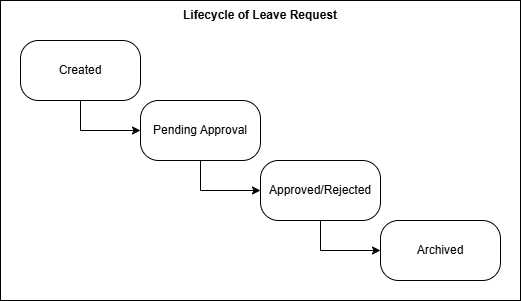

The diagram above was exported from draw.io. Its source (the exported page's mxGraphModel, read from the mxfile embedded in the PNG):
<mxGraphModel dx="897" dy="496" grid="1" gridSize="10" guides="1" tooltips="1" connect="1" arrows="1" fold="1" page="1" pageScale="1" pageWidth="850" pageHeight="1100" math="0" shadow="0">
  <root>
    <mxCell id="0" />
    <mxCell id="1" parent="0" />
    <mxCell id="VtWCjaR6JeQOsjNNV_SR-1" value="" style="rounded=0;whiteSpace=wrap;html=1;" vertex="1" parent="1">
      <mxGeometry x="200" y="80" width="520" height="300" as="geometry" />
    </mxCell>
    <mxCell id="VtWCjaR6JeQOsjNNV_SR-6" style="edgeStyle=orthogonalEdgeStyle;rounded=0;orthogonalLoop=1;jettySize=auto;html=1;entryX=0;entryY=0.5;entryDx=0;entryDy=0;" edge="1" parent="1" source="VtWCjaR6JeQOsjNNV_SR-2" target="VtWCjaR6JeQOsjNNV_SR-3">
      <mxGeometry relative="1" as="geometry" />
    </mxCell>
    <mxCell id="VtWCjaR6JeQOsjNNV_SR-2" value="Created" style="rounded=1;whiteSpace=wrap;html=1;arcSize=30;" vertex="1" parent="1">
      <mxGeometry x="220" y="120" width="120" height="60" as="geometry" />
    </mxCell>
    <mxCell id="VtWCjaR6JeQOsjNNV_SR-7" style="edgeStyle=orthogonalEdgeStyle;rounded=0;orthogonalLoop=1;jettySize=auto;html=1;entryX=0;entryY=0.5;entryDx=0;entryDy=0;" edge="1" parent="1" source="VtWCjaR6JeQOsjNNV_SR-3" target="VtWCjaR6JeQOsjNNV_SR-5">
      <mxGeometry relative="1" as="geometry" />
    </mxCell>
    <mxCell id="VtWCjaR6JeQOsjNNV_SR-3" value="Pending Approval" style="rounded=1;whiteSpace=wrap;html=1;arcSize=30;" vertex="1" parent="1">
      <mxGeometry x="340" y="180" width="120" height="60" as="geometry" />
    </mxCell>
    <mxCell id="VtWCjaR6JeQOsjNNV_SR-4" value="Archived" style="rounded=1;whiteSpace=wrap;html=1;arcSize=30;" vertex="1" parent="1">
      <mxGeometry x="580" y="300" width="120" height="60" as="geometry" />
    </mxCell>
    <mxCell id="VtWCjaR6JeQOsjNNV_SR-8" style="edgeStyle=orthogonalEdgeStyle;rounded=0;orthogonalLoop=1;jettySize=auto;html=1;entryX=0;entryY=0.5;entryDx=0;entryDy=0;" edge="1" parent="1" source="VtWCjaR6JeQOsjNNV_SR-5" target="VtWCjaR6JeQOsjNNV_SR-4">
      <mxGeometry relative="1" as="geometry" />
    </mxCell>
    <mxCell id="VtWCjaR6JeQOsjNNV_SR-5" value="Approved/Rejected" style="rounded=1;whiteSpace=wrap;html=1;arcSize=30;" vertex="1" parent="1">
      <mxGeometry x="460" y="240" width="120" height="60" as="geometry" />
    </mxCell>
    <mxCell id="VtWCjaR6JeQOsjNNV_SR-9" value="Lifecycle of Leave Request" style="text;html=1;align=center;verticalAlign=middle;whiteSpace=wrap;rounded=0;fontStyle=1" vertex="1" parent="1">
      <mxGeometry x="200" y="80" width="520" height="30" as="geometry" />
    </mxCell>
  </root>
</mxGraphModel>